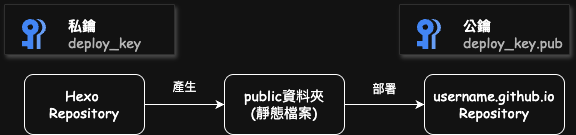

The diagram above was exported from draw.io. Its source (the exported page's mxGraphModel, read from the mxfile embedded in the PNG):
<mxGraphModel dx="1803" dy="544" grid="1" gridSize="10" guides="1" tooltips="1" connect="1" arrows="1" fold="1" page="1" pageScale="1" pageWidth="827" pageHeight="1169" math="0" shadow="0">
  <root>
    <mxCell id="0" />
    <mxCell id="1" parent="0" />
    <mxCell id="HYOUGPa8XCj37iF5RCwN-3" value="" style="edgeStyle=orthogonalEdgeStyle;rounded=0;orthogonalLoop=1;jettySize=auto;html=1;fontFamily=Comic Sans MS;fontSize=14;" edge="1" parent="1" source="HYOUGPa8XCj37iF5RCwN-1" target="HYOUGPa8XCj37iF5RCwN-2">
      <mxGeometry relative="1" as="geometry" />
    </mxCell>
    <mxCell id="HYOUGPa8XCj37iF5RCwN-1" value="Hexo&amp;nbsp;&lt;div&gt;Repository&lt;/div&gt;" style="rounded=1;whiteSpace=wrap;html=1;fontFamily=Comic Sans MS;fontSize=14;" vertex="1" parent="1">
      <mxGeometry x="-20" y="180" width="120" height="60" as="geometry" />
    </mxCell>
    <mxCell id="HYOUGPa8XCj37iF5RCwN-5" value="" style="edgeStyle=orthogonalEdgeStyle;rounded=0;orthogonalLoop=1;jettySize=auto;html=1;fontFamily=Comic Sans MS;fontSize=14;" edge="1" parent="1" source="HYOUGPa8XCj37iF5RCwN-2" target="HYOUGPa8XCj37iF5RCwN-4">
      <mxGeometry relative="1" as="geometry" />
    </mxCell>
    <mxCell id="HYOUGPa8XCj37iF5RCwN-2" value="public資料夾&lt;div&gt;(靜態檔案)&lt;/div&gt;" style="whiteSpace=wrap;html=1;rounded=1;fontFamily=Comic Sans MS;fontSize=14;" vertex="1" parent="1">
      <mxGeometry x="180" y="180" width="120" height="60" as="geometry" />
    </mxCell>
    <mxCell id="HYOUGPa8XCj37iF5RCwN-4" value="username.github.io&lt;div&gt;Repository&lt;/div&gt;" style="whiteSpace=wrap;html=1;rounded=1;fontFamily=Comic Sans MS;fontSize=14;" vertex="1" parent="1">
      <mxGeometry x="380" y="180" width="140" height="60" as="geometry" />
    </mxCell>
    <mxCell id="HYOUGPa8XCj37iF5RCwN-6" value="" style="fillColor=#ffffff;strokeColor=#dddddd;shadow=1;strokeWidth=1;rounded=1;absoluteArcSize=1;arcSize=2;fontFamily=Comic Sans MS;fontSize=14;" vertex="1" parent="1">
      <mxGeometry x="-40" y="110" width="170" height="50" as="geometry" />
    </mxCell>
    <mxCell id="HYOUGPa8XCj37iF5RCwN-7" value="&lt;font&gt;&lt;font style=&quot;color: light-dark(rgb(0, 0, 0), rgb(255, 255, 255));&quot;&gt;&lt;b&gt;私鑰&lt;/b&gt;&lt;/font&gt;&lt;br&gt;&lt;font style=&quot;color: light-dark(rgb(0, 0, 0), rgb(179, 179, 179));&quot;&gt;deploy_key&lt;/font&gt;&lt;/font&gt;" style="editableCssRules=.*;html=1;fontColor=#999999;shape=image;verticalLabelPosition=middle;verticalAlign=middle;labelPosition=right;align=left;spacingLeft=20;part=1;points=[];imageAspect=0;image=data:image/svg+xml,(base64 omitted: 772 chars);fontFamily=Comic Sans MS;fontSize=14;" vertex="1" parent="HYOUGPa8XCj37iF5RCwN-6">
      <mxGeometry width="24" height="30" relative="1" as="geometry">
        <mxPoint x="18" y="15" as="offset" />
      </mxGeometry>
    </mxCell>
    <mxCell id="HYOUGPa8XCj37iF5RCwN-13" value="" style="fillColor=#ffffff;strokeColor=#dddddd;shadow=1;strokeWidth=1;rounded=1;absoluteArcSize=1;arcSize=2;fontFamily=Comic Sans MS;fontSize=14;" vertex="1" parent="1">
      <mxGeometry x="355" y="110" width="170" height="50" as="geometry" />
    </mxCell>
    <mxCell id="HYOUGPa8XCj37iF5RCwN-14" value="&lt;font&gt;&lt;font style=&quot;color: light-dark(rgb(0, 0, 0), rgb(255, 255, 255));&quot;&gt;&lt;b&gt;公鑰&lt;/b&gt;&lt;/font&gt;&lt;br&gt;&lt;font style=&quot;color: light-dark(rgb(0, 0, 0), rgb(179, 179, 179));&quot;&gt;deploy_key.pub&lt;/font&gt;&lt;/font&gt;" style="editableCssRules=.*;html=1;fontColor=#999999;shape=image;verticalLabelPosition=middle;verticalAlign=middle;labelPosition=right;align=left;spacingLeft=20;part=1;points=[];imageAspect=0;image=data:image/svg+xml,(base64 omitted: 772 chars);fontFamily=Comic Sans MS;fontSize=14;" vertex="1" parent="HYOUGPa8XCj37iF5RCwN-13">
      <mxGeometry width="24" height="30" relative="1" as="geometry">
        <mxPoint x="18" y="15" as="offset" />
      </mxGeometry>
    </mxCell>
    <mxCell id="HYOUGPa8XCj37iF5RCwN-15" value="產生" style="text;html=1;align=center;verticalAlign=middle;resizable=0;points=[];autosize=1;strokeColor=none;fillColor=none;" vertex="1" parent="1">
      <mxGeometry x="115" y="178" width="50" height="30" as="geometry" />
    </mxCell>
    <mxCell id="HYOUGPa8XCj37iF5RCwN-16" value="部署" style="text;html=1;align=center;verticalAlign=middle;resizable=0;points=[];autosize=1;strokeColor=none;fillColor=none;" vertex="1" parent="1">
      <mxGeometry x="315" y="180" width="50" height="30" as="geometry" />
    </mxCell>
  </root>
</mxGraphModel>